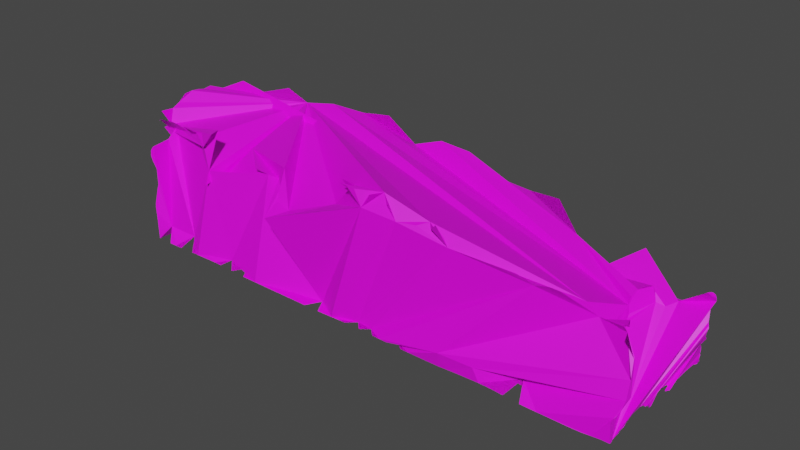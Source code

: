 # Source: shoarma_los.blend  (saved by Blender 2.80.75; exported with 4.5.12 LTS)
import bpy
from mathutils import Matrix  # noqa: F401  (used for matrix-valued properties, if any)

bpy.ops.wm.read_factory_settings(use_empty=True)
scene = bpy.context.scene
scene.name = 'Scene'

# ---- collections
col_collection = bpy.data.collections.new('Collection'); scene.collection.children.link(col_collection)

# ---- images (referenced by path relative to the original .blend; pixels are not part of the script)
import os
ASSET_DIR = os.environ.get("B2B_ASSET_DIR", "")  # directory of the original .blend (textures are referenced by path, not embedded)
HERE = os.path.dirname(os.path.abspath(__file__))  # packed textures are extracted next to this script under _unpacked/

def load_image(name, relpath, width, height, colorspace="sRGB"):
    """Load a texture the original file referenced (path relative to the .blend, or extracted next to this script)."""
    p = next((c for c in (os.path.join(HERE, relpath), os.path.join(ASSET_DIR, relpath)) if relpath and os.path.exists(c)), "")
    if p:
        img = bpy.data.images.load(p, check_existing=True)
        img.name = name
    else:  # same state as the original file: an image datablock whose file is absent (Cycles renders it pink)
        img = bpy.data.images.new(name, width, height)
        img.source = "FILE"
        img.filepath = "//" + (relpath or name)
    img.colorspace_settings.name = colorspace
    return img
img_shoarma_jpg_001 = load_image('shoarma.jpg.001', 'shoarma.jpg', 1024, 1024, 'sRGB')

# ---- materials (node trees are filled in below, after node groups)
mat_material_001 = bpy.data.materials.new('Material.001')
mat_material_001.use_transparent_shadow = False

# ---- material node trees
mat_material_001.use_nodes = True; mat_material_001.node_tree.nodes.clear()
_N = mat_material_001.node_tree.nodes; _L = mat_material_001.node_tree.links
n0 = _N.new('ShaderNodeOutputMaterial'); n0.name = 'Material Output'; n0.location = (300, 300)
n1 = _N.new('ShaderNodeBsdfPrincipled'); n1.name = 'Principled BSDF'; n1.location = (10, 300)
n1.distribution = 'GGX'
n1.subsurface_method = 'BURLEY'
n1.inputs[3].default_value = 1.45
n1.inputs[27].default_value = (0.0, 0.0, 0.0, 1.0)
n1.inputs[28].default_value = 1.0
n2 = _N.new('ShaderNodeTexImage'); n2.name = 'Image Texture'; n2.location = (-280, 280)
n2.image = img_shoarma_jpg_001
_L.new(n1.outputs[0], n0.inputs[0])
_L.new(n2.outputs[0], n1.inputs[0])
n0.is_active_output = True

# ---- world
world_world = bpy.data.worlds.new('World'); scene.world = world_world
world_world.use_nodes = True; world_world.node_tree.nodes.clear()
_N = world_world.node_tree.nodes; _L = world_world.node_tree.links
n0 = _N.new('ShaderNodeOutputWorld'); n0.name = 'World Output'; n0.location = (300, 300)
n1 = _N.new('ShaderNodeBackground'); n1.name = 'Background'; n1.location = (10, 300)
n1.inputs[0].default_value = (0.05088, 0.05088, 0.05088, 1.0)
_L.new(n1.outputs[0], n0.inputs[0])
n0.is_active_output = True
world_world.color = (0.05088, 0.05088, 0.05088)
world_world.use_sun_shadow = False
world_world.sun_shadow_jitter_overblur = 0.0

# ---- meshes
me_cube_001 = bpy.data.meshes.new('Cube.001')
me_cube_001.from_pydata([(1.361, -0.09446, -0.09211), (1.328, -0.04498, 0.0333), (1.36, 0.06696, -0.06484), (1.31, 0.06601, 0.04812), (2.0, -0.09181, -0.09156), (1.96, -0.04765, 0.006197), (2.002, 0.08417, -0.08943), (1.987, 0.04842, -0.008455), (1.644, 0.1093, 0.04956), (1.802, 0.1193, 0.01963), (1.479, 0.1021, 0.05747), (1.894, 0.04485, -0.005173), (1.558, 0.1154, 0.05805), (1.737, 0.1053, 0.02315), (1.399, 0.1036, 0.05927), (1.93, 0.08164, 0.01756), (1.603, 0.1108, 0.034), (1.764, 0.1191, 0.01824), (1.436, 0.0994, 0.04944), (1.861, 0.06071, 0.01851), (1.517, 0.1154, 0.0513), (1.684, 0.1102, 0.04664), (1.356, 0.08425, 0.04755), (1.651, -0.05899, 0.05094), (1.446, -0.08401, 0.002985), (1.803, -0.07208, 0.034), (1.408, -0.07899, 0.06503), (1.732, -0.079, 0.04563), (1.554, -0.06762, 0.02415), (1.884, -0.07044, 0.03151), (1.37, -0.06492, 0.05714), (1.689, -0.08345, 0.05001), (1.527, -0.05956, 0.0314), (1.843, -0.07247, 0.03449), (1.449, -0.07356, 0.06326), (1.774, -0.07471, 0.0498), (1.597, -0.08855, 0.01577), (1.921, -0.06794, 0.03098), (1.349, -0.067, 0.05576), (1.669, -0.08263, 0.06816), (1.462, -0.02152, 0.03372), (1.823, -0.07234, 0.03432), (1.429, -0.07006, 0.05962), (1.754, -0.07318, 0.04655), (1.569, -0.1078, 0.00847), (1.903, -0.06972, 0.03094), (1.389, -0.06262, 0.05192), (1.709, -0.06961, 0.0684), (1.543, -0.05666, 0.03498), (1.864, -0.07223, 0.03456), (1.45, -0.0625, 0.06646), (1.789, -0.07314, 0.04358), (1.643, -0.04304, 0.04731), (1.939, -0.04725, 0.01693), (1.338, -0.04365, 0.03363), (1.659, -0.08164, 0.06793), (1.444, -0.05208, 0.003408), (1.813, -0.07228, 0.03423), (1.419, -0.06962, 0.05748), (1.744, -0.07348, 0.04743), (1.562, -0.08133, 0.01759), (1.893, -0.06854, 0.02656), (1.379, -0.06409, 0.05591), (1.699, -0.08151, 0.06698), (1.538, -0.05351, 0.02831), (1.853, -0.07253, 0.03457), (1.455, -0.0773, 0.06712), (1.782, -0.07792, 0.05785), (1.623, -0.05063, 0.02114), (1.931, -0.05998, 0.02616), (1.36, -0.06327, 0.05513), (1.679, -0.08253, 0.06805), (1.51, -0.06289, 0.03539), (1.833, -0.07238, 0.03441), (1.439, -0.07684, 0.04705), (1.764, -0.06372, 0.05012), (1.584, -0.08522, 0.01349), (1.912, -0.0702, 0.03261), (1.397, -0.05066, 0.03763), (1.72, -0.07874, 0.06134), (1.553, -0.0585, 0.04657), (1.874, -0.07166, 0.03438), (1.442, -0.07473, 0.01654), (1.793, -0.07192, 0.03384), (1.646, -0.06527, 0.06366), (1.951, -0.04341, 0.003507), (1.681, -0.08232, -0.09253), (1.84, -0.09195, -0.0915), (1.521, -0.09408, -0.09232), (1.92, -0.09315, -0.09286), (1.601, -0.0939, -0.09243), (1.76, -0.09335, -0.0925), (1.441, -0.0934, -0.09144), (1.96, -0.09305, -0.09291), (1.641, -0.09361, -0.09234), (1.8, -0.09318, -0.09245), (1.481, -0.08352, -0.08561), (1.88, -0.09242, -0.09201), (1.561, -0.09399, -0.09237), (1.72, -0.09321, -0.09228), (1.401, -0.09426, -0.09206), (1.98, -0.09243, -0.092), (1.661, -0.09308, -0.09206), (1.82, -0.09244, -0.09183), (1.501, -0.07743, -0.09229), (1.9, -0.09308, -0.09272), (1.581, -0.09394, -0.0924), (1.74, -0.08522, -0.09261), (1.421, -0.09385, -0.09175), (1.94, -0.0931, -0.09288), (1.621, -0.07563, -0.09245), (1.78, -0.0933, -0.09251), (1.461, -0.0932, -0.09137), (1.86, -0.09179, -0.09139), (1.541, -0.09404, -0.09235), (1.701, -0.0838, -0.09256), (1.381, -0.09441, -0.09213), (1.99, -0.09195, -0.09146), (1.671, -0.09295, -0.09202), (1.843, -0.09336, -0.07537), (1.511, -0.09409, -0.0923), (1.91, -0.09316, -0.09283), (1.591, -0.09392, -0.09241), (1.75, -0.09342, -0.09253), (1.431, -0.0936, -0.09157), (1.95, -0.09308, -0.0929), (1.631, -0.09379, -0.09244), (1.801, -0.09697, -0.07389), (1.471, -0.09335, -0.09155), (1.87, -0.09206, -0.09165), (1.551, -0.09401, -0.09236), (1.711, -0.09314, -0.09221), (1.391, -0.09437, -0.09212), (1.97, -0.0929, -0.09268), (1.651, -0.0933, -0.09217), (1.81, -0.09281, -0.09213), (1.491, -0.0939, -0.09208), (1.89, -0.07185, -0.07912), (1.571, -0.09397, -0.09239), (1.73, -0.0933, -0.09237), (1.411, -0.08013, -0.0781), (1.93, -0.09313, -0.09287), (1.611, -0.09387, -0.09244), (1.77, -0.0933, -0.09247), (1.451, -0.09324, -0.09135), (1.85, -0.09177, -0.09136), (1.531, -0.09406, -0.09233), (1.691, -0.09289, -0.09201), (1.371, -0.08205, -0.07694), (1.681, 0.09233, -0.09242), (1.519, 0.09004, -0.07309), (1.841, 0.09276, -0.09276), (1.44, 0.08265, -0.07873), (1.761, 0.09173, -0.08341), (1.608, 0.09746, -0.08074), (1.92, 0.09276, -0.09276), (1.4, 0.07992, -0.07213), (1.721, 0.09247, -0.07389), (1.561, 0.09341, -0.0803), (1.88, 0.09276, -0.09276), (1.481, 0.08349, -0.08194), (1.801, 0.09271, -0.08646), (1.642, 0.09334, -0.09158), (1.942, 0.09276, -0.0759), (1.381, 0.08064, -0.07995), (1.709, 0.07241, -0.08904), (1.541, 0.09286, -0.07272), (1.861, 0.09276, -0.09276), (1.459, 0.08526, -0.07707), (1.781, 0.09277, -0.05897), (1.628, 0.09736, -0.08315), (1.923, 0.09276, -0.07794), (1.42, 0.0815, -0.07524), (1.741, 0.09214, -0.07535), (1.581, 0.09408, -0.0785), (1.903, 0.09276, -0.08049), (1.499, 0.08174, -0.07223), (1.821, 0.09261, -0.07151), (1.661, 0.09266, -0.09268), (1.98, 0.09275, -0.08376), (1.363, 0.0861, 0.009724), (1.359, 0.06657, -0.03251), (1.355, 0.08881, 0.05175), (1.372, 0.06039, -0.05257), (1.373, 0.09751, 0.03011), (1.371, 0.09284, -0.01842), (1.348, 0.07202, 0.06609), (2.001, -0.06218, -0.01561), (2.002, -0.08513, -0.06147), (1.985, -0.05916, 0.0148), (1.998, -0.09132, -0.0697), (1.997, -0.07053, 0.01119), (2.005, -0.06998, -0.04962), (1.99, -0.0574, 0.01479), (1.999, -0.09137, -0.08008), (2.004, -0.07202, -0.02774), (2.003, -0.08065, -0.05407), (1.986, -0.05737, 0.01437), (2.0, -0.08956, -0.06414), (1.986, -0.05784, 0.01157), (2.003, -0.06995, -0.03151), (1.991, -0.06146, 0.02071), (1.999, -0.09153, -0.08576), (2.0, -0.06103, -0.01227), (2.003, -0.08272, -0.05852), (1.985, -0.05837, 0.0149), (1.999, -0.09084, -0.0658), (1.987, -0.05425, 0.005852), (2.004, -0.07009, -0.04153), (1.991, -0.06035, 0.01787), (1.998, -0.09136, -0.07469), (2.0, -0.06187, -0.01372), (2.004, -0.07672, -0.05015), (1.988, -0.05676, 0.01383), (2.001, -0.08773, -0.06323), (1.985, -0.05897, 0.0138), (2.002, -0.06519, -0.01995), (1.991, -0.05946, 0.02343), (2.02, 0.04761, -0.03054), (2.009, 0.06165, -0.05799), (2.024, 0.04918, 0.01019), (2.004, 0.07838, -0.07711), (2.014, 0.06125, -0.01331), (2.017, 0.05647, -0.04411), (2.019, 0.045, 0.01557), (2.005, 0.07518, -0.08397), (2.021, 0.0482, -0.02306), (2.01, 0.07111, -0.05069), (2.021, 0.0475, 0.01457), (2.005, 0.07551, -0.06731), (2.02, 0.05542, 0.0002271), (2.018, 0.05105, -0.03719), (2.018, 0.04169, 0.01642), (2.005, 0.0767, -0.08608), (2.021, 0.04642, -0.02701), (2.01, 0.06278, -0.05401), (2.023, 0.04834, 0.01294), (2.003, 0.08137, -0.07238), (2.015, 0.06141, -0.006732), (2.018, 0.05313, -0.04067), (2.019, 0.0434, 0.01593), (2.005, 0.07615, -0.08088), (2.017, 0.05515, -0.01855), (2.015, 0.06216, -0.04732), (2.02, 0.04638, 0.01525), (2.007, 0.06648, -0.06252), (2.024, 0.05096, 0.006185), (2.019, 0.04938, -0.03385), (2.018, 0.03954, 0.017), (2.004, 0.07997, -0.08766), (2.021, 0.04685, -0.02883), (2.01, 0.06025, -0.0559), (2.023, 0.04871, 0.01171), (2.004, 0.07967, -0.07489), (2.014, 0.06218, -0.01014), (2.018, 0.05453, -0.04241), (2.019, 0.04421, 0.01573), (2.005, 0.07549, -0.08248), (2.019, 0.05124, -0.02088), (2.013, 0.06632, -0.04902), (2.021, 0.04695, 0.01498), (2.006, 0.07005, -0.06491), (2.023, 0.05269, 0.003482), (2.019, 0.0502, -0.0355), (2.018, 0.04067, 0.01671), (2.005, 0.07543, -0.08515), (2.022, 0.04669, -0.02509), (2.008, 0.07159, -0.05233), (2.022, 0.04796, 0.0139), (2.003, 0.0811, -0.06975), (2.018, 0.0588, -0.00322), (2.018, 0.05202, -0.03892), (2.018, 0.04259, 0.01616), (2.005, 0.07715, -0.07911), (2.015, 0.05878, -0.01608), (2.016, 0.05894, -0.0457), (2.019, 0.04573, 0.01542), (2.008, 0.06381, -0.0602), (2.024, 0.04989, 0.00836), (2.019, 0.04851, -0.0322), (2.018, 0.0383, 0.01724), (2.0, -0.01871, -0.09245), (2.001, 0.0154, -0.09106), (1.996, -0.04516, -0.08769), (2.002, 0.04501, -0.08605), (1.997, -0.02396, -0.08694), (1.997, 0.01198, -0.08823), (1.998, -0.06796, -0.09017), (2.001, 0.07348, -0.08979), (1.999, -0.01933, -0.08895), (1.998, 0.02273, -0.0886), (1.997, -0.05547, -0.08883), (2.002, 0.01874, -0.0912), (1.996, -0.03513, -0.08739), (1.999, -0.008571, -0.09157), (1.999, -0.08029, -0.09068), (2.003, 0.07592, -0.0895), (1.999, -0.01637, -0.08957), (1.999, 0.01704, -0.09061), (1.996, -0.05008, -0.08829), (2.003, 0.02212, -0.09006), (1.996, -0.02916, -0.08714), (1.997, 0.006278, -0.08644), (1.999, -0.07435, -0.09042), (2.001, 0.06738, -0.08883), (1.999, -0.02336, -0.08879), (1.997, 0.01847, -0.08837), (1.998, -0.06152, -0.08968), (2.001, 0.02549, -0.09146), (1.996, -0.0403, -0.08756), (2.0, -0.01581, -0.09311), (1.999, -0.08606, -0.09113), (2.003, 0.07951, -0.08952), (2.0, -0.01743, -0.09107), (2.0, 0.01416, -0.09066), (1.996, -0.04754, -0.08794), (2.002, 0.03163, -0.08738), (1.997, -0.02611, -0.08684), (1.997, 0.01084, -0.08624), (1.998, -0.0712, -0.09032), (2.001, 0.07185, -0.08989), (1.999, -0.02174, -0.08904), (1.998, 0.02131, -0.08843), (1.997, -0.05839, -0.0893), (2.001, 0.02621, -0.09108), (1.996, -0.0378, -0.08742), (2.0, -0.01271, -0.09257), (1.999, -0.0832, -0.09092), (2.002, 0.0742, -0.08968), (1.999, -0.01724, -0.08893), (1.999, 0.02152, -0.08939), (1.997, -0.05274, -0.08856), (2.003, 0.01822, -0.09067), (1.996, -0.03225, -0.0873), (1.998, -0.00155, -0.08917), (1.999, -0.07737, -0.0905), (2.001, 0.05933, -0.08699), (1.998, -0.02351, -0.08784), (1.997, 0.01521, -0.08828), (1.998, -0.06472, -0.08997), (2.001, 0.01947, -0.0919), (1.996, -0.04275, -0.08765), (2.0, -0.01795, -0.09305), (2.0, -0.08892, -0.09134), (1.37, 0.003852, -0.07818), (1.367, -0.03643, -0.08615), (1.37, 0.03774, -0.06361), (1.362, -0.06939, -0.09116), (1.372, 0.02508, -0.07996), (1.369, 0.008595, -0.08991), (1.363, 0.06035, -0.07314), (1.361, -0.08261, -0.0921), (1.371, 0.01321, -0.07752), (1.369, -0.01218, -0.08817), (1.365, 0.04668, -0.06673), (1.364, -0.05517, -0.08773), (1.371, 0.03308, -0.0758), (1.369, 0.002486, -0.08142), (1.362, 0.0557, -0.05533), (1.361, -0.0886, -0.09213), (1.371, 0.007947, -0.07759), (1.369, -0.02414, -0.0869), (1.367, 0.04041, -0.06137), (1.363, -0.06217, -0.08964), (1.371, 0.02952, -0.07895), (1.369, 0.00907, -0.08617), (1.363, 0.05712, -0.06136), (1.362, -0.07625, -0.09186), (1.372, 0.01948, -0.07916), (1.369, -0.0009792, -0.08961), (1.364, 0.05606, -0.07432), (1.366, -0.04655, -0.08643), (1.371, 0.03559, -0.06966), (1.369, 0.001553, -0.07915), (1.361, 0.0602, -0.05795), (1.362, -0.08882, 0.001286), (1.359, -0.0653, 0.02023), (1.36, -0.09413, -0.0435), (1.358, -0.06099, 0.03098), (1.362, -0.08883, -0.01958), (1.359, -0.09211, 0.02555), (1.361, -0.09479, -0.06846), (1.357, -0.05606, 0.0367), (1.362, -0.08846, -0.009187), (1.359, -0.07925, 0.02549), (1.361, -0.09491, -0.05657), (1.359, -0.0647, 0.02785), (1.361, -0.09141, -0.03029), (1.36, -0.0916, 0.01206), (1.361, -0.09462, -0.08028), (1.357, -0.04837, 0.04263), (1.362, -0.08851, -0.003597), (1.359, -0.06931, 0.01987), (1.36, -0.09474, -0.05024), (1.359, -0.06464, 0.03161), (1.361, -0.08984, -0.02465), (1.359, -0.0927, 0.019), (1.361, -0.0947, -0.07437), (1.357, -0.05587, 0.03004), (1.362, -0.08838, -0.01459), (1.359, -0.0888, 0.02933), (1.361, -0.09487, -0.06255), (1.359, -0.06422, 0.02328), (1.361, -0.09301, -0.03677), (1.361, -0.08998, 0.00619), (1.361, -0.09454, -0.0862), (1.326, 0.01542, 0.06567), (1.317, 0.04366, 0.05394), (1.326, -0.02728, 0.05257), (1.313, 0.05587, 0.05399), (1.325, -0.004983, 0.0656), (1.322, 0.03873, 0.06287), (1.327, -0.04601, 0.05461), (1.312, 0.06136, 0.0471), (1.326, 0.005016, 0.06667), (1.319, 0.04137, 0.05578), (1.326, -0.03462, 0.04966), (1.315, 0.05, 0.05457), (1.325, -0.01661, 0.0568), (1.324, 0.02631, 0.06263), (1.327, -0.03322, 0.03331), (1.957, 0.002589, -0.002966), (1.963, -0.02037, -0.01666), (1.967, 0.03091, 0.009356), (1.957, -0.03805, -0.01546), (1.959, 0.0151, 0.009459), (1.96, -0.002944, -0.01478), (1.971, 0.03147, -0.007564), (1.959, -0.03906, -0.01093), (1.957, 0.006418, 0.004733), (1.961, -0.01357, -0.01759), (1.968, 0.034, 0.001761), (1.958, -0.03884, -0.01593), (1.964, 0.02161, 0.012), (1.959, 0.001365, -0.01167), (1.98, 0.03496, -0.01065)], [], [(0, 405, 389, 397, 381, 401, 385, 393, 377, 403, 387, 395, 379, 399, 383, 391, 375, 404, 388, 396, 380, 400, 384, 392, 376, 402, 386, 394, 378, 398, 382, 390, 1, 420, 412, 416, 408, 418, 410, 414, 406, 419, 411, 415, 407, 417, 409, 413, 3, 186, 182, 184, 180, 185, 181, 183, 2, 374, 358, 366, 350, 370, 354, 362, 346, 372, 356, 364, 348, 368, 352, 360, 344, 373, 357, 365, 349, 369, 353, 361, 345, 371, 355, 363, 347, 367, 351, 359), (2, 183, 181, 185, 180, 184, 182, 186, 3, 22, 14, 18, 10, 20, 12, 16, 8, 21, 13, 17, 9, 19, 11, 15, 7, 280, 248, 264, 232, 272, 240, 256, 224, 276, 244, 260, 228, 268, 236, 252, 220, 278, 246, 262, 230, 270, 238, 254, 222, 274, 242, 258, 226, 266, 234, 250, 218, 279, 247, 263, 231, 271, 239, 255, 223, 275, 243, 259, 227, 267, 235, 251, 219, 277, 245, 261, 229, 269, 237, 253, 221, 273, 241, 257, 225, 265, 233, 249, 6, 179, 163, 171, 155, 175, 159, 167, 151, 177, 161, 169, 153, 173, 157, 165, 149, 178, 162, 170, 154, 174, 158, 166, 150, 176, 160, 168, 152, 172, 156, 164), (6, 249, 233, 265, 225, 257, 241, 273, 221, 253, 237, 269, 229, 261, 245, 277, 219, 251, 235, 267, 227, 259, 243, 275, 223, 255, 239, 271, 231, 263, 247, 279, 218, 250, 234, 266, 226, 258, 242, 274, 222, 254, 238, 270, 230, 262, 246, 278, 220, 252, 236, 268, 228, 260, 244, 276, 224, 256, 240, 272, 232, 264, 248, 280, 7, 435, 427, 431, 423, 433, 425, 429, 421, 434, 426, 430, 422, 432, 424, 428, 5, 217, 201, 209, 193, 213, 197, 205, 189, 215, 199, 207, 191, 211, 195, 203, 187, 216, 200, 208, 192, 212, 196, 204, 188, 214, 198, 206, 190, 210, 194, 202, 4, 343, 311, 327, 295, 335, 303, 319, 287, 339, 307, 323, 291, 331, 299, 315, 283, 341, 309, 325, 293, 333, 301, 317, 285, 337, 305, 321, 289, 329, 297, 313, 281, 342, 310, 326, 294, 334, 302, 318, 286, 338, 306, 322, 290, 330, 298, 314, 282, 340, 308, 324, 292, 332, 300, 316, 284, 336, 304, 320, 288, 328, 296, 312), (4, 202, 194, 210, 190, 206, 198, 214, 188, 204, 196, 212, 192, 208, 200, 216, 187, 203, 195, 211, 191, 207, 199, 215, 189, 205, 197, 213, 193, 209, 201, 217, 5, 85, 53, 69, 37, 77, 45, 61, 29, 81, 49, 65, 33, 73, 41, 57, 25, 83, 51, 67, 35, 75, 43, 59, 27, 79, 47, 63, 31, 71, 39, 55, 23, 84, 52, 68, 36, 76, 44, 60, 28, 80, 48, 64, 32, 72, 40, 56, 24, 82, 50, 66, 34, 74, 42, 58, 26, 78, 46, 62, 30, 70, 38, 54, 1, 390, 382, 398, 378, 394, 386, 402, 376, 392, 384, 400, 380, 396, 388, 404, 375, 391, 383, 399, 379, 395, 387, 403, 377, 393, 385, 401, 381, 397, 389, 405, 0, 148, 116, 132, 100, 140, 108, 124, 92, 144, 112, 128, 96, 136, 104, 120, 88, 146, 114, 130, 98, 138, 106, 122, 90, 142, 110, 126, 94, 134, 102, 118, 86, 147, 115, 131, 99, 139, 107, 123, 91, 143, 111, 127, 95, 135, 103, 119, 87, 145, 113, 129, 97, 137, 105, 121, 89, 141, 109, 125, 93, 133, 101, 117), (2, 164, 156, 172, 152, 168, 160, 176, 150, 166, 158, 174, 154, 170, 162, 178, 149, 165, 157, 173, 153, 169, 161, 177, 151, 167, 159, 175, 155, 171, 163, 179, 6, 312, 296, 328, 288, 320, 304, 336, 284, 316, 300, 332, 292, 324, 308, 340, 282, 314, 298, 330, 290, 322, 306, 338, 286, 318, 302, 334, 294, 326, 310, 342, 281, 313, 297, 329, 289, 321, 305, 337, 285, 317, 301, 333, 293, 325, 309, 341, 283, 315, 299, 331, 291, 323, 307, 339, 287, 319, 303, 335, 295, 327, 311, 343, 4, 117, 101, 133, 93, 125, 109, 141, 89, 121, 105, 137, 97, 129, 113, 145, 87, 119, 103, 135, 95, 127, 111, 143, 91, 123, 107, 139, 99, 131, 115, 147, 86, 118, 102, 134, 94, 126, 110, 142, 90, 122, 106, 138, 98, 130, 114, 146, 88, 120, 104, 136, 96, 128, 112, 144, 92, 124, 108, 140, 100, 132, 116, 148, 0, 359, 351, 367, 347, 363, 355, 371, 345, 361, 353, 369, 349, 365, 357, 373, 344, 360, 352, 368, 348, 364, 356, 372, 346, 362, 354, 370, 350, 366, 358, 374), (7, 15, 11, 19, 9, 17, 13, 21, 8, 16, 12, 20, 10, 18, 14, 22, 3, 413, 409, 417, 407, 415, 411, 419, 406, 414, 410, 418, 408, 416, 412, 420, 1, 54, 38, 70, 30, 62, 46, 78, 26, 58, 42, 74, 34, 66, 50, 82, 24, 56, 40, 72, 32, 64, 48, 80, 28, 60, 44, 76, 36, 68, 52, 84, 23, 55, 39, 71, 31, 63, 47, 79, 27, 59, 43, 75, 35, 67, 51, 83, 25, 57, 41, 73, 33, 65, 49, 81, 29, 61, 45, 77, 37, 69, 53, 85, 5, 428, 424, 432, 422, 430, 426, 434, 421, 429, 425, 433, 423, 431, 427, 435)])
_uv = me_cube_001.uv_layers.new(name='UVMap')
_uv.uv.foreach_set('vector', [0.39, 0.1418, 0.3941, 0.1418, 0.3982, 0.1418, 0.4023, 0.1418, 0.4064, 0.1418, 0.4105, 0.1418, 0.4146, 0.1418, 0.4187, 0.1418, 0.4228, 0.1418, 0.4269, 0.1418, 0.431, 0.1418, 0.4351, 0.1418, 0.4391, 0.1418, 0.4432, 0.1418, 0.4473, 0.1418, 0.4514, 0.1418, 0.4555, 0.1418, 0.4596, 0.1418, 0.4637, 0.1418, 0.4678, 0.1418, 0.4719, 0.1418, 0.476, 0.1418, 0.4801, 0.1418, 0.4842, 0.1418, 0.4883, 0.1418, 0.4924, 0.1418, 0.4964, 0.1418, 0.5005, 0.1418, 0.5046, 0.1418, 0.5087, 0.1418, 0.5128, 0.1418, 0.5169, 0.1418, 0.521, 0.1418, 0.521, 0.15, 0.521, 0.1582, 0.521, 0.1663, 0.521, 0.1745, 0.521, 0.1827, 0.521, 0.1909, 0.521, 0.1991, 0.521, 0.2073, 0.521, 0.2155, 0.521, 0.2236, 0.521, 0.2318, 0.521, 0.24, 0.521, 0.2482, 0.521, 0.2564, 0.521, 0.2646, 0.521, 0.2728, 0.5046, 0.2728, 0.4883, 0.2728, 0.4719, 0.2728, 0.4555, 0.2728, 0.4391, 0.2728, 0.4228, 0.2728, 0.4064, 0.2728, 0.39, 0.2728, 0.39, 0.2687, 0.39, 0.2646, 0.39, 0.2605, 0.39, 0.2564, 0.39, 0.2523, 0.39, 0.2482, 0.39, 0.2441, 0.39, 0.24, 0.39, 0.2359, 0.39, 0.2318, 0.39, 0.2277, 0.39, 0.2236, 0.39, 0.2195, 0.39, 0.2155, 0.39, 0.2114, 0.39, 0.2073, 0.39, 0.2032, 0.39, 0.1991, 0.39, 0.195, 0.39, 0.1909, 0.39, 0.1868, 0.39, 0.1827, 0.39, 0.1786, 0.39, 0.1745, 0.39, 0.1704, 0.39, 0.1663, 0.39, 0.1622, 0.39, 0.1582, 0.39, 0.1541, 0.39, 0.15, 0.39, 0.1459, 0.39, 0.2728, 0.4064, 0.2728, 0.4228, 0.2728, 0.4391, 0.2728, 0.4555, 0.2728, 0.4719, 0.2728, 0.4883, 0.2728, 0.5046, 0.2728, 0.521, 0.2728, 0.521, 0.2809, 0.521, 0.2891, 0.521, 0.2973, 0.521, 0.3055, 0.521, 0.3137, 0.521, 0.3219, 0.521, 0.3301, 0.521, 0.3382, 0.521, 0.3464, 0.521, 0.3546, 0.521, 0.3628, 0.521, 0.371, 0.521, 0.3792, 0.521, 0.3873, 0.521, 0.3955, 0.521, 0.4037, 0.519, 0.4037, 0.5169, 0.4037, 0.5149, 0.4037, 0.5128, 0.4037, 0.5108, 0.4037, 0.5087, 0.4037, 0.5067, 0.4037, 0.5046, 0.4037, 0.5026, 0.4037, 0.5005, 0.4037, 0.4985, 0.4037, 0.4964, 0.4037, 0.4944, 0.4037, 0.4924, 0.4037, 0.4903, 0.4037, 0.4883, 0.4037, 0.4862, 0.4037, 0.4842, 0.4037, 0.4821, 0.4037, 0.4801, 0.4037, 0.478, 0.4037, 0.476, 0.4037, 0.4739, 0.4037, 0.4719, 0.4037, 0.4698, 0.4037, 0.4678, 0.4037, 0.4658, 0.4037, 0.4637, 0.4037, 0.4617, 0.4037, 0.4596, 0.4037, 0.4576, 0.4037, 0.4555, 0.4037, 0.4535, 0.4037, 0.4514, 0.4037, 0.4494, 0.4037, 0.4473, 0.4037, 0.4453, 0.4037, 0.4432, 0.4037, 0.4412, 0.4037, 0.4391, 0.4037, 0.4371, 0.4037, 0.4351, 0.4037, 0.433, 0.4037, 0.431, 0.4037, 0.4289, 0.4037, 0.4269, 0.4037, 0.4248, 0.4037, 0.4228, 0.4037, 0.4207, 0.4037, 0.4187, 0.4037, 0.4166, 0.4037, 0.4146, 0.4037, 0.4125, 0.4037, 0.4105, 0.4037, 0.4085, 0.4037, 0.4064, 0.4037, 0.4044, 0.4037, 0.4023, 0.4037, 0.4003, 0.4037, 0.3982, 0.4037, 0.3962, 0.4037, 0.3941, 0.4037, 0.3921, 0.4037, 0.39, 0.4037, 0.39, 0.3996, 0.39, 0.3955, 0.39, 0.3914, 0.39, 0.3873, 0.39, 0.3833, 0.39, 0.3792, 0.39, 0.3751, 0.39, 0.371, 0.39, 0.3669, 0.39, 0.3628, 0.39, 0.3587, 0.39, 0.3546, 0.39, 0.3505, 0.39, 0.3464, 0.39, 0.3423, 0.39, 0.3382, 0.39, 0.3341, 0.39, 0.3301, 0.39, 0.326, 0.39, 0.3219, 0.39, 0.3178, 0.39, 0.3137, 0.39, 0.3096, 0.39, 0.3055, 0.39, 0.3014, 0.39, 0.2973, 0.39, 0.2932, 0.39, 0.2891, 0.39, 0.285, 0.39, 0.2809, 0.39, 0.2768, 0.39, 0.4037, 0.3921, 0.4037, 0.3941, 0.4037, 0.3962, 0.4037, 0.3982, 0.4037, 0.4003, 0.4037, 0.4023, 0.4037, 0.4044, 0.4037, 0.4064, 0.4037, 0.4085, 0.4037, 0.4105, 0.4037, 0.4125, 0.4037, 0.4146, 0.4037, 0.4166, 0.4037, 0.4187, 0.4037, 0.4207, 0.4037, 0.4228, 0.4037, 0.4248, 0.4037, 0.4269, 0.4037, 0.4289, 0.4037, 0.431, 0.4037, 0.433, 0.4037, 0.4351, 0.4037, 0.4371, 0.4037, 0.4391, 0.4037, 0.4412, 0.4037, 0.4432, 0.4037, 0.4453, 0.4037, 0.4473, 0.4037, 0.4494, 0.4037, 0.4514, 0.4037, 0.4535, 0.4037, 0.4555, 0.4037, 0.4576, 0.4037, 0.4596, 0.4037, 0.4617, 0.4037, 0.4637, 0.4037, 0.4658, 0.4037, 0.4678, 0.4037, 0.4698, 0.4037, 0.4719, 0.4037, 0.4739, 0.4037, 0.476, 0.4037, 0.478, 0.4037, 0.4801, 0.4037, 0.4821, 0.4037, 0.4842, 0.4037, 0.4862, 0.4037, 0.4883, 0.4037, 0.4903, 0.4037, 0.4924, 0.4037, 0.4944, 0.4037, 0.4964, 0.4037, 0.4985, 0.4037, 0.5005, 0.4037, 0.5026, 0.4037, 0.5046, 0.4037, 0.5067, 0.4037, 0.5087, 0.4037, 0.5108, 0.4037, 0.5128, 0.4037, 0.5149, 0.4037, 0.5169, 0.4037, 0.519, 0.4037, 0.521, 0.4037, 0.521, 0.4119, 0.521, 0.4201, 0.521, 0.4283, 0.521, 0.4365, 0.521, 0.4446, 0.521, 0.4528, 0.521, 0.461, 0.521, 0.4692, 0.521, 0.4774, 0.521, 0.4856, 0.521, 0.4938, 0.521, 0.5019, 0.521, 0.5101, 0.521, 0.5183, 0.521, 0.5265, 0.521, 0.5347, 0.5169, 0.5347, 0.5128, 0.5347, 0.5087, 0.5347, 0.5046, 0.5347, 0.5005, 0.5347, 0.4964, 0.5347, 0.4924, 0.5347, 0.4883, 0.5347, 0.4842, 0.5347, 0.4801, 0.5347, 0.476, 0.5347, 0.4719, 0.5347, 0.4678, 0.5347, 0.4637, 0.5347, 0.4596, 0.5347, 0.4555, 0.5347, 0.4514, 0.5347, 0.4473, 0.5347, 0.4432, 0.5347, 0.4391, 0.5347, 0.4351, 0.5347, 0.431, 0.5347, 0.4269, 0.5347, 0.4228, 0.5347, 0.4187, 0.5347, 0.4146, 0.5347, 0.4105, 0.5347, 0.4064, 0.5347, 0.4023, 0.5347, 0.3982, 0.5347, 0.3941, 0.5347, 0.39, 0.5347, 0.39, 0.5326, 0.39, 0.5306, 0.39, 0.5285, 0.39, 0.5265, 0.39, 0.5245, 0.39, 0.5224, 0.39, 0.5204, 0.39, 0.5183, 0.39, 0.5163, 0.39, 0.5142, 0.39, 0.5122, 0.39, 0.5101, 0.39, 0.5081, 0.39, 0.506, 0.39, 0.504, 0.39, 0.5019, 0.39, 0.4999, 0.39, 0.4979, 0.39, 0.4958, 0.39, 0.4938, 0.39, 0.4917, 0.39, 0.4897, 0.39, 0.4876, 0.39, 0.4856, 0.39, 0.4835, 0.39, 0.4815, 0.39, 0.4794, 0.39, 0.4774, 0.39, 0.4753, 0.39, 0.4733, 0.39, 0.4713, 0.39, 0.4692, 0.39, 0.4672, 0.39, 0.4651, 0.39, 0.4631, 0.39, 0.461, 0.39, 0.459, 0.39, 0.4569, 0.39, 0.4549, 0.39, 0.4528, 0.39, 0.4508, 0.39, 0.4487, 0.39, 0.4467, 0.39, 0.4446, 0.39, 0.4426, 0.39, 0.4406, 0.39, 0.4385, 0.39, 0.4365, 0.39, 0.4344, 0.39, 0.4324, 0.39, 0.4303, 0.39, 0.4283, 0.39, 0.4262, 0.39, 0.4242, 0.39, 0.4221, 0.39, 0.4201, 0.39, 0.418, 0.39, 0.416, 0.39, 0.414, 0.39, 0.4119, 0.39, 0.4099, 0.39, 0.4078, 0.39, 0.4058, 0.39, 0.5347, 0.3941, 0.5347, 0.3982, 0.5347, 0.4023, 0.5347, 0.4064, 0.5347, 0.4105, 0.5347, 0.4146, 0.5347, 0.4187, 0.5347, 0.4228, 0.5347, 0.4269, 0.5347, 0.431, 0.5347, 0.4351, 0.5347, 0.4391, 0.5347, 0.4432, 0.5347, 0.4473, 0.5347, 0.4514, 0.5347, 0.4555, 0.5347, 0.4596, 0.5347, 0.4637, 0.5347, 0.4678, 0.5347, 0.4719, 0.5347, 0.476, 0.5347, 0.4801, 0.5347, 0.4842, 0.5347, 0.4883, 0.5347, 0.4924, 0.5347, 0.4964, 0.5347, 0.5005, 0.5347, 0.5046, 0.5347, 0.5087, 0.5347, 0.5128, 0.5347, 0.5169, 0.5347, 0.521, 0.5347, 0.521, 0.5367, 0.521, 0.5388, 0.521, 0.5408, 0.521, 0.5429, 0.521, 0.5449, 0.521, 0.547, 0.521, 0.549, 0.521, 0.5511, 0.521, 0.5531, 0.521, 0.5552, 0.521, 0.5572, 0.521, 0.5592, 0.521, 0.5613, 0.521, 0.5633, 0.521, 0.5654, 0.521, 0.5674, 0.521, 0.5695, 0.521, 0.5715, 0.521, 0.5736, 0.521, 0.5756, 0.521, 0.5777, 0.521, 0.5797, 0.521, 0.5818, 0.521, 0.5838, 0.521, 0.5858, 0.521, 0.5879, 0.521, 0.5899, 0.521, 0.592, 0.521, 0.594, 0.521, 0.5961, 0.521, 0.5981, 0.521, 0.6002, 0.521, 0.6022, 0.521, 0.6043, 0.521, 0.6063, 0.521, 0.6084, 0.521, 0.6104, 0.521, 0.6124, 0.521, 0.6145, 0.521, 0.6165, 0.521, 0.6186, 0.521, 0.6206, 0.521, 0.6227, 0.521, 0.6247, 0.521, 0.6268, 0.521, 0.6288, 0.521, 0.6309, 0.521, 0.6329, 0.521, 0.635, 0.521, 0.637, 0.521, 0.6391, 0.521, 0.6411, 0.521, 0.6431, 0.521, 0.6452, 0.521, 0.6472, 0.521, 0.6493, 0.521, 0.6513, 0.521, 0.6534, 0.521, 0.6554, 0.521, 0.6575, 0.521, 0.6595, 0.521, 0.6616, 0.521, 0.6636, 0.521, 0.6657, 0.5169, 0.6657, 0.5128, 0.6657, 0.5087, 0.6657, 0.5046, 0.6657, 0.5005, 0.6657, 0.4964, 0.6657, 0.4924, 0.6657, 0.4883, 0.6657, 0.4842, 0.6657, 0.4801, 0.6657, 0.476, 0.6657, 0.4719, 0.6657, 0.4678, 0.6657, 0.4637, 0.6657, 0.4596, 0.6657, 0.4555, 0.6657, 0.4514, 0.6657, 0.4473, 0.6657, 0.4432, 0.6657, 0.4391, 0.6657, 0.4351, 0.6657, 0.431, 0.6657, 0.4269, 0.6657, 0.4228, 0.6657, 0.4187, 0.6657, 0.4146, 0.6657, 0.4105, 0.6657, 0.4064, 0.6657, 0.4023, 0.6657, 0.3982, 0.6657, 0.3941, 0.6657, 0.39, 0.6657, 0.39, 0.6636, 0.39, 0.6616, 0.39, 0.6595, 0.39, 0.6575, 0.39, 0.6554, 0.39, 0.6534, 0.39, 0.6513, 0.39, 0.6493, 0.39, 0.6472, 0.39, 0.6452, 0.39, 0.6431, 0.39, 0.6411, 0.39, 0.6391, 0.39, 0.637, 0.39, 0.635, 0.39, 0.6329, 0.39, 0.6309, 0.39, 0.6288, 0.39, 0.6268, 0.39, 0.6247, 0.39, 0.6227, 0.39, 0.6206, 0.39, 0.6186, 0.39, 0.6165, 0.39, 0.6145, 0.39, 0.6124, 0.39, 0.6104, 0.39, 0.6084, 0.39, 0.6063, 0.39, 0.6043, 0.39, 0.6022, 0.39, 0.6002, 0.39, 0.5981, 0.39, 0.5961, 0.39, 0.594, 0.39, 0.592, 0.39, 0.5899, 0.39, 0.5879, 0.39, 0.5858, 0.39, 0.5838, 0.39, 0.5818, 0.39, 0.5797, 0.39, 0.5777, 0.39, 0.5756, 0.39, 0.5736, 0.39, 0.5715, 0.39, 0.5695, 0.39, 0.5674, 0.39, 0.5654, 0.39, 0.5633, 0.39, 0.5613, 0.39, 0.5592, 0.39, 0.5572, 0.39, 0.5552, 0.39, 0.5531, 0.39, 0.5511, 0.39, 0.549, 0.39, 0.547, 0.39, 0.5449, 0.39, 0.5429, 0.39, 0.5408, 0.39, 0.5388, 0.39, 0.5367, 0.2591, 0.4037, 0.2632, 0.4037, 0.2673, 0.4037, 0.2713, 0.4037, 0.2754, 0.4037, 0.2795, 0.4037, 0.2836, 0.4037, 0.2877, 0.4037, 0.2918, 0.4037, 0.2959, 0.4037, 0.3, 0.4037, 0.3041, 0.4037, 0.3082, 0.4037, 0.3123, 0.4037, 0.3164, 0.4037, 0.3205, 0.4037, 0.3246, 0.4037, 0.3286, 0.4037, 0.3327, 0.4037, 0.3368, 0.4037, 0.3409, 0.4037, 0.345, 0.4037, 0.3491, 0.4037, 0.3532, 0.4037, 0.3573, 0.4037, 0.3614, 0.4037, 0.3655, 0.4037, 0.3696, 0.4037, 0.3737, 0.4037, 0.3778, 0.4037, 0.3818, 0.4037, 0.3859, 0.4037, 0.39, 0.4037, 0.39, 0.4058, 0.39, 0.4078, 0.39, 0.4099, 0.39, 0.4119, 0.39, 0.414, 0.39, 0.416, 0.39, 0.418, 0.39, 0.4201, 0.39, 0.4221, 0.39, 0.4242, 0.39, 0.4262, 0.39, 0.4283, 0.39, 0.4303, 0.39, 0.4324, 0.39, 0.4344, 0.39, 0.4365, 0.39, 0.4385, 0.39, 0.4406, 0.39, 0.4426, 0.39, 0.4446, 0.39, 0.4467, 0.39, 0.4487, 0.39, 0.4508, 0.39, 0.4528, 0.39, 0.4549, 0.39, 0.4569, 0.39, 0.459, 0.39, 0.461, 0.39, 0.4631, 0.39, 0.4651, 0.39, 0.4672, 0.39, 0.4692, 0.39, 0.4713, 0.39, 0.4733, 0.39, 0.4753, 0.39, 0.4774, 0.39, 0.4794, 0.39, 0.4815, 0.39, 0.4835, 0.39, 0.4856, 0.39, 0.4876, 0.39, 0.4897, 0.39, 0.4917, 0.39, 0.4938, 0.39, 0.4958, 0.39, 0.4979, 0.39, 0.4999, 0.39, 0.5019, 0.39, 0.504, 0.39, 0.506, 0.39, 0.5081, 0.39, 0.5101, 0.39, 0.5122, 0.39, 0.5142, 0.39, 0.5163, 0.39, 0.5183, 0.39, 0.5204, 0.39, 0.5224, 0.39, 0.5245, 0.39, 0.5265, 0.39, 0.5285, 0.39, 0.5306, 0.39, 0.5326, 0.39, 0.5347, 0.388, 0.5347, 0.3859, 0.5347, 0.3839, 0.5347, 0.3818, 0.5347, 0.3798, 0.5347, 0.3778, 0.5347, 0.3757, 0.5347, 0.3737, 0.5347, 0.3716, 0.5347, 0.3696, 0.5347, 0.3675, 0.5347, 0.3655, 0.5347, 0.3634, 0.5347, 0.3614, 0.5347, 0.3593, 0.5347, 0.3573, 0.5347, 0.3552, 0.5347, 0.3532, 0.5347, 0.3512, 0.5347, 0.3491, 0.5347, 0.3471, 0.5347, 0.345, 0.5347, 0.343, 0.5347, 0.3409, 0.5347, 0.3389, 0.5347, 0.3368, 0.5347, 0.3348, 0.5347, 0.3327, 0.5347, 0.3307, 0.5347, 0.3286, 0.5347, 0.3266, 0.5347, 0.3246, 0.5347, 0.3225, 0.5347, 0.3205, 0.5347, 0.3184, 0.5347, 0.3164, 0.5347, 0.3143, 0.5347, 0.3123, 0.5347, 0.3102, 0.5347, 0.3082, 0.5347, 0.3061, 0.5347, 0.3041, 0.5347, 0.302, 0.5347, 0.3, 0.5347, 0.2979, 0.5347, 0.2959, 0.5347, 0.2939, 0.5347, 0.2918, 0.5347, 0.2898, 0.5347, 0.2877, 0.5347, 0.2857, 0.5347, 0.2836, 0.5347, 0.2816, 0.5347, 0.2795, 0.5347, 0.2775, 0.5347, 0.2754, 0.5347, 0.2734, 0.5347, 0.2713, 0.5347, 0.2693, 0.5347, 0.2673, 0.5347, 0.2652, 0.5347, 0.2632, 0.5347, 0.2611, 0.5347, 0.2591, 0.5347, 0.2591, 0.5306, 0.2591, 0.5265, 0.2591, 0.5224, 0.2591, 0.5183, 0.2591, 0.5142, 0.2591, 0.5101, 0.2591, 0.506, 0.2591, 0.5019, 0.2591, 0.4979, 0.2591, 0.4938, 0.2591, 0.4897, 0.2591, 0.4856, 0.2591, 0.4815, 0.2591, 0.4774, 0.2591, 0.4733, 0.2591, 0.4692, 0.2591, 0.4651, 0.2591, 0.461, 0.2591, 0.4569, 0.2591, 0.4528, 0.2591, 0.4487, 0.2591, 0.4446, 0.2591, 0.4406, 0.2591, 0.4365, 0.2591, 0.4324, 0.2591, 0.4283, 0.2591, 0.4242, 0.2591, 0.4201, 0.2591, 0.416, 0.2591, 0.4119, 0.2591, 0.4078, 0.521, 0.4037, 0.5292, 0.4037, 0.5374, 0.4037, 0.5456, 0.4037, 0.5537, 0.4037, 0.5619, 0.4037, 0.5701, 0.4037, 0.5783, 0.4037, 0.5865, 0.4037, 0.5947, 0.4037, 0.6029, 0.4037, 0.611, 0.4037, 0.6192, 0.4037, 0.6274, 0.4037, 0.6356, 0.4037, 0.6438, 0.4037, 0.652, 0.4037, 0.652, 0.4119, 0.652, 0.4201, 0.652, 0.4283, 0.652, 0.4365, 0.652, 0.4446, 0.652, 0.4528, 0.652, 0.461, 0.652, 0.4692, 0.652, 0.4774, 0.652, 0.4856, 0.652, 0.4938, 0.652, 0.5019, 0.652, 0.5101, 0.652, 0.5183, 0.652, 0.5265, 0.652, 0.5347, 0.6499, 0.5347, 0.6479, 0.5347, 0.6458, 0.5347, 0.6438, 0.5347, 0.6417, 0.5347, 0.6397, 0.5347, 0.6376, 0.5347, 0.6356, 0.5347, 0.6336, 0.5347, 0.6315, 0.5347, 0.6295, 0.5347, 0.6274, 0.5347, 0.6254, 0.5347, 0.6233, 0.5347, 0.6213, 0.5347, 0.6192, 0.5347, 0.6172, 0.5347, 0.6151, 0.5347, 0.6131, 0.5347, 0.611, 0.5347, 0.609, 0.5347, 0.607, 0.5347, 0.6049, 0.5347, 0.6029, 0.5347, 0.6008, 0.5347, 0.5988, 0.5347, 0.5967, 0.5347, 0.5947, 0.5347, 0.5926, 0.5347, 0.5906, 0.5347, 0.5885, 0.5347, 0.5865, 0.5347, 0.5844, 0.5347, 0.5824, 0.5347, 0.5803, 0.5347, 0.5783, 0.5347, 0.5763, 0.5347, 0.5742, 0.5347, 0.5722, 0.5347, 0.5701, 0.5347, 0.5681, 0.5347, 0.566, 0.5347, 0.564, 0.5347, 0.5619, 0.5347, 0.5599, 0.5347, 0.5578, 0.5347, 0.5558, 0.5347, 0.5537, 0.5347, 0.5517, 0.5347, 0.5497, 0.5347, 0.5476, 0.5347, 0.5456, 0.5347, 0.5435, 0.5347, 0.5415, 0.5347, 0.5394, 0.5347, 0.5374, 0.5347, 0.5353, 0.5347, 0.5333, 0.5347, 0.5312, 0.5347, 0.5292, 0.5347, 0.5271, 0.5347, 0.5251, 0.5347, 0.523, 0.5347, 0.521, 0.5347, 0.521, 0.5265, 0.521, 0.5183, 0.521, 0.5101, 0.521, 0.5019, 0.521, 0.4938, 0.521, 0.4856, 0.521, 0.4774, 0.521, 0.4692, 0.521, 0.461, 0.521, 0.4528, 0.521, 0.4446, 0.521, 0.4365, 0.521, 0.4283, 0.521, 0.4201, 0.521, 0.4119])
me_cube_001.materials.append(mat_material_001)
me_cube_001.use_remesh_preserve_volume = False
me_cube_001.use_remesh_preserve_attributes = False
me_cube_001.use_mirror_vertex_groups = False
me_cube_001.update()

# ---- objects
ob_cube = bpy.data.objects.new('Cube', me_cube_001)

# ---- transforms, parenting, visibility, modifiers, constraints
ob_cube.location = (-0.6868, 0.1458, 0.1628)
ob_cube.scale = (0.2706, 0.2706, 0.2706)
ob_cube.lineart.crease_threshold = 0.0

# ---- collection membership
col_collection.objects.link(ob_cube)

# ---- scene / render settings (as saved in the file)
scene.frame_start = 1; scene.frame_end = 250; scene.frame_set(1)
scene.render.engine = 'BLENDER_EEVEE_NEXT'
scene.cycles.use_denoising = False
scene.cycles.samples = 128
scene.cycles.sampling_pattern = 'TABULATED_SOBOL'
scene.cycles.use_adaptive_sampling = False
scene.cycles.use_light_tree = False
scene.view_settings.view_transform = 'Filmic'
bpy.context.view_layer.update()

# ---- added for rendering (the .blend has no active camera and no usable light): camera, sun
cam_auto = bpy.data.cameras.new('AutoCamera')
cam_auto.lens = 50.0
cam_auto.sensor_width = 36.0
cam_auto.clip_end = 1000.0
ob_auto_camera = bpy.data.objects.new('AutoCamera', cam_auto)
scene.collection.objects.link(ob_auto_camera)
ob_auto_camera.location = (-0.0438503, -0.0828768, 0.312894)
ob_auto_camera.rotation_euler = (1.09748, -7.21219e-08, 0.694738)
scene.camera = ob_auto_camera
light_auto_sun = bpy.data.lights.new('AutoSun', 'SUN')
light_auto_sun.energy = 3.0
light_auto_sun.angle = 0.0523599
ob_auto_sun = bpy.data.objects.new('AutoSun', light_auto_sun)
scene.collection.objects.link(ob_auto_sun)
ob_auto_sun.rotation_euler = (0.872665, 0.174533, 0.523599)
bpy.context.view_layer.update()
